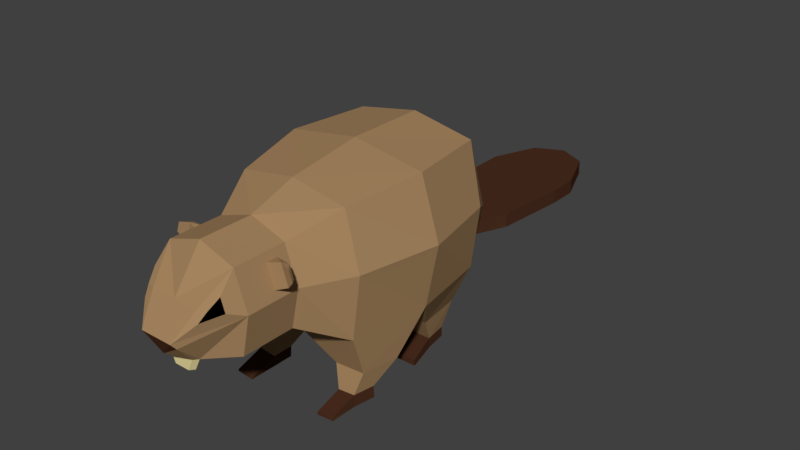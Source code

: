 # Source: Beaver.blend  (saved by Blender 2.79.0; exported with 4.5.12 LTS)
import bpy
from mathutils import Matrix  # noqa: F401  (used for matrix-valued properties, if any)

bpy.ops.wm.read_factory_settings(use_empty=True)
scene = bpy.context.scene
scene.name = 'Scene'

# ---- collections
col_collection_1 = bpy.data.collections.new('Collection 1'); scene.collection.children.link(col_collection_1)

# ---- materials (node trees are filled in below, after node groups)
mat_brown = bpy.data.materials.new('Brown')
mat_brown.alpha_threshold = 0.0
mat_brown.use_transparent_shadow = False
mat_brown.diffuse_color = (0.3844, 0.2375, 0.1163, 1.0)
mat_brown.roughness = 0.5
mat_brown.specular_intensity = 0.0
mat_black = bpy.data.materials.new('Black')
mat_black.alpha_threshold = 0.0
mat_black.use_transparent_shadow = False
mat_black.diffuse_color = (0.0, 0.0, 0.0, 1.0)
mat_black.roughness = 0.5
mat_black.specular_intensity = 0.0
mat_darkbrown = bpy.data.materials.new('DarkBrown')
mat_darkbrown.alpha_threshold = 0.0
mat_darkbrown.use_transparent_shadow = False
mat_darkbrown.diffuse_color = (0.06998, 0.02714, 0.01389, 1.0)
mat_darkbrown.roughness = 0.5
mat_darkbrown.specular_intensity = 0.0
mat_white = bpy.data.materials.new('White')
mat_white.alpha_threshold = 0.0
mat_white.use_transparent_shadow = False
mat_white.diffuse_color = (0.8, 0.6919, 0.3367, 1.0)
mat_white.roughness = 0.5

# ---- material node trees

# ---- world
world_world = bpy.data.worlds.new('World'); scene.world = world_world
world_world.color = (0.05088, 0.05088, 0.05088)
world_world.use_sun_shadow = False
world_world.sun_shadow_jitter_overblur = 0.0
world_world.cycles.sampling_method = 'MANUAL'

# ---- meshes
me_cube = bpy.data.meshes.new('Cube')
me_cube.from_pydata([(0.8846, -0.632, 1.015), (0.7556, -0.5943, 2.565), (0.8846, 0.6299, 1.015), (0.8319, 0.6299, 2.679), (0.0, -0.001018, 0.8985), (0.0, -0.001018, 2.835), (0.4773, -0.962, 2.324), (0.53, -0.962, 1.306), (1.213, -0.001018, 1.867), (0.9663, -0.001018, 2.679), (0.4773, -1.376, 2.324), (0.53, -1.376, 1.306), (1.043, -0.001018, 1.015), (0.0, 2.692, 1.063), (0.5535, 0.9387, 1.065), (0.5008, 0.9387, 2.067), (0.0, -1.764, 1.645), (0.2159, -1.764, 1.645), (0.3619, 1.104, 0.9657), (0.3619, 1.104, 1.16), (0.3884, 2.581, 1.063), (0.6433, 2.201, 1.063), (0.5502, 1.361, 0.9657), (0.5502, 1.361, 1.16), (0.6433, 1.957, 1.063), (0.5502, 1.361, 1.063), (0.6433, 1.957, 0.9657), (0.6433, 1.957, 1.16), (0.3619, 1.104, 1.063), (0.6688, 0.9387, 1.586), (0.6433, 2.201, 0.9657), (0.6433, 2.201, 1.16), (0.6454, -1.376, 1.835), (0.6454, -0.962, 1.835), (0.3884, 2.581, 0.9657), (0.3884, 2.581, 1.16), (1.0, -0.632, 1.867), (1.0, 0.6299, 1.867), (0.3311, -1.602, 1.967), (0.173, -1.597, 1.305), (0.0, 0.6299, 0.8985), (0.0, 0.6299, 2.835), (0.0, -0.632, 0.8985), (0.0, -0.5943, 2.693), (0.0, -0.962, 1.189), (0.0, -0.962, 2.48), (0.0, -1.376, 1.189), (0.0, -1.376, 2.48), (0.0, 0.9387, 0.9489), (0.0, 0.9387, 2.223), (0.0, 1.104, 0.9657), (0.0, 1.104, 1.16), (0.0, 1.361, 0.9657), (0.0, 1.361, 1.16), (0.0, 1.957, 0.9657), (0.0, 1.957, 1.16), (0.0, 2.201, 0.9657), (0.0, 2.201, 1.16), (0.0, 2.692, 0.9657), (0.0, 2.692, 1.16), (0.0, -1.597, 1.305), (0.0, -1.602, 1.967), (0.4174, -0.5062, 0.4201), (0.8341, -0.5062, 0.4474), (0.9065, -0.2087, 0.4364), (0.4174, -0.2087, 0.4201), (0.5268, -0.5581, 0.1455), (0.7643, -0.5581, 0.1689), (0.8055, -0.3868, 0.1594), (0.5268, -0.3868, 0.1455), (0.5377, -0.56, -0.005893), (0.7752, -0.56, 0.0175), (0.8165, -0.3887, 0.00801), (0.5377, -0.3887, -0.005893), (0.5263, -0.7734, 0.02833), (0.7639, -0.7734, 0.05173), (0.5373, -0.7754, -0.001496), (0.7748, -0.7754, 0.0219), (0.7269, 0.2289, 0.4757), (0.6589, 0.5952, 0.4847), (0.2711, 0.2289, 0.4676), (0.2711, 0.5952, 0.4676), (0.6397, 0.3437, 0.1247), (0.5988, 0.5229, 0.1301), (0.3656, 0.3437, 0.1199), (0.3656, 0.5229, 0.1199), (0.6436, 0.3446, -0.007203), (0.6027, 0.5238, -0.001801), (0.3695, 0.3446, -0.01203), (0.3695, 0.5238, -0.01203), (0.7508, 0.09013, 0.06184), (0.2514, 0.09013, 0.05701), (0.7579, 0.09098, -0.01032), (0.2585, 0.09098, -0.01514), (0.5116, -1.136, 2.224), (0.5116, -1.05, 2.224), (0.6111, -1.05, 1.935), (0.6111, -1.136, 1.935), (0.687, -1.116, 2.27), (0.7226, -1.073, 2.24), (0.787, -1.073, 2.052), (0.7777, -1.116, 2.006), (0.828, -1.136, 2.246), (0.7983, -1.1, 2.214), (0.8312, -1.1, 2.119), (0.8744, -1.136, 2.112), (0.5538, -1.5, 1.922), (0.4037, -1.636, 1.856), (0.4439, -1.579, 1.969), (0.4951, -1.5, 2.093), (0.2396, -1.731, 1.575), (0.0, -1.721, 1.421), (0.2195, -1.563, 1.305), (0.0, -1.562, 1.303), (0.0, -1.598, 1.149), (0.09984, -1.598, 1.149), (0.1463, -1.565, 1.149), (0.0, -1.564, 1.147)], [], [(37, 2, 14, 29), (8, 9, 1, 36), (0, 42, 62, 63), (36, 1, 6, 33), (42, 0, 7, 44), (46, 11, 112, 113), (32, 33, 96, 97), (44, 7, 11, 46), (41, 3, 15, 49), (28, 18, 22, 25), (29, 14, 18, 28), (49, 15, 19, 51), (53, 23, 27, 55), (51, 19, 23, 53), (24, 26, 30, 21), (25, 22, 26, 24), (55, 27, 31, 57), (37, 3, 9, 8), (13, 59, 35, 20), (57, 31, 35, 59), (4, 40, 81, 80), (21, 30, 34, 20), (2, 37, 8, 12), (3, 41, 5, 9), (3, 37, 29, 15), (17, 32, 106, 107), (10, 47, 61, 38), (17, 38, 61, 16), (12, 8, 36, 0), (0, 36, 33, 7), (7, 33, 32, 11), (26, 54, 56, 30), (30, 56, 58, 34), (22, 52, 54, 26), (19, 28, 25, 23), (18, 50, 52, 22), (15, 29, 28, 19), (27, 24, 21, 31), (14, 48, 50, 18), (23, 25, 24, 27), (2, 40, 48, 14), (58, 13, 20, 34), (31, 21, 20, 35), (11, 32, 17, 110, 39, 112), (6, 45, 47, 10), (9, 5, 43, 1), (39, 110, 111, 60), (1, 43, 45, 6), (62, 65, 69, 66), (12, 0, 63, 64), (4, 12, 64, 65), (42, 4, 65, 62), (68, 67, 71, 72), (65, 64, 68, 69), (64, 63, 67, 68), (63, 62, 66, 67), (73, 72, 71, 70), (70, 71, 77, 76), (66, 69, 73, 70), (69, 68, 72, 73), (75, 74, 76, 77), (67, 66, 74, 75), (66, 70, 76, 74), (71, 67, 75, 77), (80, 81, 85, 84), (2, 12, 78, 79), (12, 4, 80, 78), (40, 2, 79, 81), (83, 82, 86, 87), (79, 78, 82, 83), (81, 79, 83, 85), (78, 80, 84, 82), (89, 87, 86, 88), (85, 83, 87, 89), (88, 86, 92, 93), (84, 85, 89, 88), (90, 91, 93, 92), (82, 84, 91, 90), (86, 82, 90, 92), (84, 88, 93, 91), (96, 95, 99, 100), (33, 6, 95, 96), (10, 32, 97, 94), (6, 10, 94, 95), (101, 100, 104, 105), (97, 96, 100, 101), (94, 97, 101, 98), (95, 94, 98, 99), (104, 103, 102, 105), (98, 101, 105, 102), (99, 98, 102, 103), (100, 99, 103, 104), (106, 109, 108, 107), (38, 17, 107, 108), (10, 38, 108, 109), (32, 10, 109, 106), (111, 110, 17, 16), (117, 116, 115, 114), (113, 112, 116, 117), (112, 39, 115, 116), (39, 60, 114, 115)])
me_cube.polygons.foreach_set('material_index', [0, 0, 0, 0, 0, 0, 0, 0, 0, 2, 0, 0, 2, 2, 2, 2, 2, 0, 2, 2, 0, 2, 0, 0, 0, 0, 0, 0, 0, 0, 0, 2, 2, 2, 2, 2, 0, 2, 0, 2, 0, 2, 2, 0, 0, 0, 0, 0, 0, 0, 0, 0, 2, 0, 0, 0, 2, 2, 2, 2, 2, 2, 2, 2, 0, 0, 0, 0, 2, 0, 0, 0, 2, 2, 2, 2, 2, 2, 2, 2, 0, 0, 0, 0, 0, 0, 0, 0, 0, 0, 0, 0, 1, 0, 0, 0, 2, 3, 3, 3, 3])
me_cube.materials.append(mat_brown)
me_cube.materials.append(mat_black)
me_cube.materials.append(mat_darkbrown)
me_cube.materials.append(mat_white)
me_cube.use_remesh_preserve_volume = False
me_cube.use_remesh_preserve_attributes = False
me_cube.use_mirror_vertex_groups = False
me_cube.update()
arm_armature = bpy.data.armatures.new('Armature')  # bones are not reproduced

# ---- objects
ob_armature = bpy.data.objects.new('Armature', arm_armature)
ob_cube = bpy.data.objects.new('Cube', me_cube)

# ---- transforms, parenting, visibility, modifiers, constraints
ob_armature.location = (0.0, 0.0, 0.0)
ob_armature.show_in_front = True
ob_armature.lineart.crease_threshold = 0.0
ob_cube.parent = ob_armature
ob_cube.location = (0.0, 0.0, 0.0)
ob_cube.scale = (1.0, 1.694, 1.0)
ob_cube.lineart.crease_threshold = 0.0
_vg = ob_cube.vertex_groups.new(name='Bone.002')
for _i, _w in zip([1, 3, 5, 6, 8, 9, 12, 15, 36, 37, 41, 43, 45, 49], [0.1299, 0.3122, 0.6341, 0.003803, 0.3781, 0.6071, 0.01559, 0.0621, 0.06144, 0.09635, 0.331, 0.1477, 0.02927, 0.07887]): _vg.add([_i], _w, 'REPLACE')
_vg = ob_cube.vertex_groups.new(name='Bone.003')
for _i, _w in zip([1, 5, 6, 8, 9, 12, 33, 36, 37, 43, 45, 47, 94, 95, 96, 97, 98, 99, 100, 101, 102, 103, 104, 105], [0.519, 0.1443, 0.1012, 0.3172, 0.1574, 0.005488, 0.01451, 0.1198, 0.0267, 0.5535, 0.1479, 0.02605, 0.04232, 0.06215, 0.0143, 0.003346, 0.03348, 0.03459, 0.02, 0.01695, 0.02741, 0.02821, 0.02226, 0.02149]): _vg.add([_i], _w, 'REPLACE')
_vg = ob_cube.vertex_groups.new(name='Bone.004')
for _i, _w in zip([0, 1, 5, 6, 7, 9, 10, 11, 32, 33, 36, 38, 39, 42, 43, 44, 45, 46, 47, 61, 94, 95, 96, 97, 98, 99, 100, 101, 102, 103, 104, 105, 106, 107, 108, 109, 112, 113, 114, 115, 116, 117], [0.07315, 0.1374, 0.02959, 0.602, 0.6295, 0.00523, 0.1264, 0.121, 0.09757, 0.6254, 0.1317, 0.02006, 0.000461, 0.1125, 0.17, 0.5781, 0.5936, 0.1274, 0.1722, 0.002702, 0.3411, 0.4405, 0.4419, 0.3338, 0.3912, 0.3905, 0.3882, 0.3741, 0.3891, 0.3868, 0.386, 0.3922, 0.06525, 0.01771, 0.03909, 0.07436, 0.01626, 0.03838, 0.00173, 0.003818, 0.007058, 0.01032]): _vg.add([_i], _w, 'REPLACE')
_vg = ob_cube.vertex_groups.new(name='Bone.005')
for _i, _w in zip([1, 6, 7, 10, 11, 16, 17, 32, 33, 36, 38, 39, 42, 43, 44, 45, 46, 47, 60, 61, 94, 95, 96, 97, 98, 99, 100, 101, 102, 103, 104, 105, 106, 107, 108, 109, 110, 111, 112, 113, 114, 115, 116, 117], [0.04649, 0.2184, 0.1575, 0.8358, 0.8379, 0.9983, 0.9951, 0.8741, 0.2072, 0.03706, 0.9543, 0.9656, 0.01826, 0.0551, 0.1831, 0.1884, 0.8217, 0.7678, 0.9742, 0.9649, 0.5625, 0.4335, 0.4391, 0.5759, 0.5112, 0.5089, 0.5118, 0.5298, 0.514, 0.5155, 0.5171, 0.5124, 0.9156, 0.956, 0.9422, 0.9035, 0.9902, 0.9926, 0.9549, 0.9387, 0.9644, 0.963, 0.9608, 0.9584]): _vg.add([_i], _w, 'REPLACE')
_vg = ob_cube.vertex_groups.new(name='Bone.003_L')
for _i, _w in zip([0, 1, 4, 6, 7, 8, 9, 11, 12, 33, 36, 42, 43, 44, 46, 62, 63, 65, 80, 94, 95, 96, 97, 98, 99, 100, 101, 102, 103, 104, 105], [0.6908, 0.1207, 0.3195, 0.03099, 0.157, 0.0575, 0.01231, 0.00805, 0.02488, 0.1063, 0.5815, 0.6399, 0.01892, 0.1783, 0.02524, 0.06581, 0.03372, 0.03959, 0.04346, 0.01129, 0.02624, 0.06531, 0.04385, 0.02306, 0.02692, 0.0419, 0.03881, 0.02854, 0.02905, 0.03423, 0.03261]): _vg.add([_i], _w, 'REPLACE')
_vg = ob_cube.vertex_groups.new(name='Bone.003_L.001')
for _i, _w in zip([0, 4, 12, 42, 44, 62, 63, 64, 65, 66, 68, 69, 80], [0.02053, 0.4237, 0.05192, 0.1562, 0.02416, 0.7324, 0.06898, 0.4393, 0.7843, 0.03408, 0.03589, 0.07742, 0.06198]): _vg.add([_i], _w, 'REPLACE')
_vg = ob_cube.vertex_groups.new(name='Bone.003_L.002')
for _i, _w in zip([0, 12, 42, 62, 63, 64, 65, 66, 67, 68, 69, 70, 71, 72, 73], [0.1043, 0.0399, 0.00817, 0.1143, 0.8099, 0.507, 0.125, 0.05267, 0.1107, 0.837, 0.8137, 0.02687, 0.01835, 0.797, 0.5505]): _vg.add([_i], _w, 'REPLACE')
_vg = ob_cube.vertex_groups.new(name='Bone.003_L.003')
for _i, _w in zip([62, 63, 66, 67, 68, 69, 70, 71, 72, 73, 74, 75, 76, 77], [0.06937, 0.07002, 0.9003, 0.8884, 0.1133, 0.1003, 0.9531, 0.9647, 0.1859, 0.4297, 0.9921, 0.9957, 0.9945, 0.9963]): _vg.add([_i], _w, 'REPLACE')
_vg = ob_cube.vertex_groups.new(name='Bone.003_R')
_vg = ob_cube.vertex_groups.new(name='Bone.003_R.001')
_vg = ob_cube.vertex_groups.new(name='Bone.003_R.002')
_vg = ob_cube.vertex_groups.new(name='Bone.003_R.003')
_vg = ob_cube.vertex_groups.new(name='Bone.006')
for _i, _w in zip([2, 3, 5, 14, 15, 18, 19, 22, 23, 25, 28, 29, 37, 40, 41, 48, 49, 50, 51, 81], [0.1078, 0.08288, 0.00273, 0.7224, 0.7682, 0.7195, 0.83, 0.09369, 0.09644, 0.09806, 0.805, 0.7533, 0.1541, 0.1679, 0.1219, 0.6402, 0.7677, 0.02323, 0.9805, 0.01538]): _vg.add([_i], _w, 'REPLACE')
_vg = ob_cube.vertex_groups.new(name='Bone.007')
for _i, _w in zip([14, 18, 19, 22, 23, 24, 25, 26, 27, 28, 40, 48, 50, 52, 53], [0.05905, 0.239, 0.1272, 0.8234, 0.8207, 0.06966, 0.8194, 0.06909, 0.06845, 0.157, 0.05579, 0.2201, 0.9586, 0.9936, 0.9659]): _vg.add([_i], _w, 'REPLACE')
_vg = ob_cube.vertex_groups.new(name='Bone.008')
for _i, _w in zip([20, 21, 22, 23, 24, 25, 26, 27, 30, 31, 34, 35, 54, 55, 57], [0.09512, 0.6564, 0.07237, 0.07153, 0.8455, 0.07159, 0.8461, 0.847, 0.636, 0.6521, 0.119, 0.07904, 0.9869, 0.9653, 0.0282]): _vg.add([_i], _w, 'REPLACE')
_vg = ob_cube.vertex_groups.new(name='Bone.009')
for _i, _w in zip([13, 20, 21, 24, 26, 27, 30, 31, 34, 35, 56, 57, 58, 59], [0.9988, 0.9019, 0.3229, 0.07596, 0.07624, 0.07561, 0.3438, 0.3268, 0.8772, 0.9185, 0.9858, 0.9603, 1.002, 0.995]): _vg.add([_i], _w, 'REPLACE')
_vg = ob_cube.vertex_groups.new(name='Bone.002_L')
for _i, _w in zip([2, 3, 4, 5, 8, 9, 12, 14, 15, 18, 19, 28, 29, 37, 40, 41, 48, 49, 64, 78, 79, 81], [0.6947, 0.3247, 0.03069, 0.06836, 0.1182, 0.08355, 0.3748, 0.1668, 0.1076, 0.006907, 0.000509, 0.003857, 0.171, 0.6227, 0.4944, 0.2659, 0.08848, 0.08389, 0.004056, 0.04674, 0.07524, 0.1019]): _vg.add([_i], _w, 'REPLACE')
_vg = ob_cube.vertex_groups.new(name='Bone.002_L.001')
for _i, _w in zip([2, 4, 8, 12, 14, 37, 40, 48, 64, 78, 79, 80, 81, 83, 84, 85, 89], [0.148, 0.1623, 0.06338, 0.4128, 0.02566, 0.006199, 0.2021, 0.02307, 0.009309, 0.8366, 0.8083, 0.7494, 0.7213, 0.06672, 0.06164, 0.08708, 0.005413]): _vg.add([_i], _w, 'REPLACE')
_vg = ob_cube.vertex_groups.new(name='Bone.002_L.002')
for _i, _w in zip([79, 81, 83, 84, 85, 87, 88, 89], [0.06986, 0.09573, 0.7712, 0.06075, 0.6901, 0.5198, 0.03994, 0.5189]): _vg.add([_i], _w, 'REPLACE')
_vg = ob_cube.vertex_groups.new(name='Bone.002_L.003')
for _i, _w in zip([78, 79, 80, 81, 82, 83, 84, 85, 86, 87, 88, 89, 90, 91, 92, 93], [0.07889, 0.006414, 0.1007, 0.03393, 0.9665, 0.1538, 0.8662, 0.2064, 0.986, 0.465, 0.9354, 0.4483, 0.9966, 0.9773, 0.9969, 0.9812]): _vg.add([_i], _w, 'REPLACE')
_vg = ob_cube.vertex_groups.new(name='Bone.002_R')
for _i, _w in zip([3, 5, 9, 15, 37, 41, 49], [0.2443, 0.05537, 0.03803, 0.04148, 0.03494, 0.2483, 0.05887]): _vg.add([_i], _w, 'REPLACE')
_vg = ob_cube.vertex_groups.new(name='Bone.002_R.001')
_vg = ob_cube.vertex_groups.new(name='Bone.002_R.002')
_vg = ob_cube.vertex_groups.new(name='Bone.002_R.003')
_m = ob_cube.modifiers.new('Mirror', 'MIRROR')
_m.use_clip = True
_m = ob_cube.modifiers.new('Armature', 'ARMATURE')
_m.object = ob_armature

# ---- collection membership
col_collection_1.objects.link(ob_armature)
col_collection_1.objects.link(ob_cube)

# ---- scene / render settings (as saved in the file)
scene.frame_start = 1; scene.frame_end = 250; scene.frame_set(115)
scene.render.engine = 'BLENDER_EEVEE_NEXT'
scene.render.resolution_percentage = 50
scene.render.dither_intensity = 0.0
scene.cycles.use_denoising = False
scene.cycles.samples = 128
scene.cycles.sampling_pattern = 'TABULATED_SOBOL'
scene.cycles.use_adaptive_sampling = False
scene.cycles.use_light_tree = False
scene.cycles.blur_glossy = 0.0
scene.cycles.sample_clamp_indirect = 0.0
scene.view_settings.view_transform = 'Standard'
bpy.context.view_layer.update()

# ---- added for rendering (the .blend has no active camera and no usable light): camera, sun
cam_auto = bpy.data.cameras.new('AutoCamera')
cam_auto.lens = 50.0
cam_auto.sensor_width = 36.0
cam_auto.clip_end = 1000.0
ob_auto_camera = bpy.data.objects.new('AutoCamera', cam_auto)
scene.collection.objects.link(ob_auto_camera)
ob_auto_camera.location = (7.79616, -8.56967, 7.64679)
ob_auto_camera.rotation_euler = (1.09748, -7.21219e-08, 0.694738)
scene.camera = ob_auto_camera
light_auto_sun = bpy.data.lights.new('AutoSun', 'SUN')
light_auto_sun.energy = 3.0
light_auto_sun.angle = 0.0523599
ob_auto_sun = bpy.data.objects.new('AutoSun', light_auto_sun)
scene.collection.objects.link(ob_auto_sun)
ob_auto_sun.rotation_euler = (0.872665, 0.174533, 0.523599)
bpy.context.view_layer.update()
